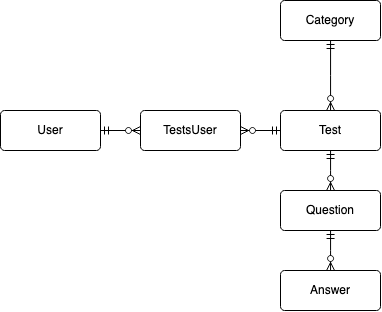

The diagram above was exported from draw.io. Its source (the exported page's mxGraphModel, read from the mxfile embedded in the PNG):
<mxGraphModel dx="652" dy="424" grid="1" gridSize="10" guides="1" tooltips="1" connect="1" arrows="1" fold="1" page="1" pageScale="1" pageWidth="850" pageHeight="1100" math="0" shadow="0" extFonts="Permanent Marker^https://fonts.googleapis.com/css?family=Permanent+Marker">
  <root>
    <mxCell id="0" />
    <mxCell id="1" parent="0" />
    <mxCell id="UcsxEq9Ohgozltu_6ruv-9" value="" style="edgeStyle=elbowEdgeStyle;rounded=0;orthogonalLoop=1;jettySize=auto;html=1;startArrow=ERzeroToMany;startFill=1;endArrow=ERmandOne;endFill=0;" parent="1" source="UcsxEq9Ohgozltu_6ruv-3" target="UcsxEq9Ohgozltu_6ruv-5" edge="1">
      <mxGeometry relative="1" as="geometry" />
    </mxCell>
    <mxCell id="UcsxEq9Ohgozltu_6ruv-11" value="" style="edgeStyle=elbowEdgeStyle;rounded=0;orthogonalLoop=1;jettySize=auto;html=1;startArrow=ERmandOne;startFill=0;endArrow=ERzeroToMany;endFill=1;" parent="1" source="UcsxEq9Ohgozltu_6ruv-3" target="UcsxEq9Ohgozltu_6ruv-6" edge="1">
      <mxGeometry relative="1" as="geometry" />
    </mxCell>
    <mxCell id="UcsxEq9Ohgozltu_6ruv-3" value="Test" style="rounded=1;arcSize=10;whiteSpace=wrap;html=1;align=center;" parent="1" vertex="1">
      <mxGeometry x="380" y="200" width="100" height="40" as="geometry" />
    </mxCell>
    <mxCell id="UcsxEq9Ohgozltu_6ruv-4" value="User" style="rounded=1;arcSize=10;whiteSpace=wrap;html=1;align=center;" parent="1" vertex="1">
      <mxGeometry x="100" y="200" width="100" height="40" as="geometry" />
    </mxCell>
    <mxCell id="UcsxEq9Ohgozltu_6ruv-5" value="Category" style="rounded=1;arcSize=10;whiteSpace=wrap;html=1;align=center;" parent="1" vertex="1">
      <mxGeometry x="380" y="90" width="100" height="40" as="geometry" />
    </mxCell>
    <mxCell id="UcsxEq9Ohgozltu_6ruv-12" value="" style="edgeStyle=elbowEdgeStyle;rounded=0;orthogonalLoop=1;jettySize=auto;html=1;startArrow=ERmandOne;startFill=0;endArrow=ERzeroToMany;endFill=1;" parent="1" source="UcsxEq9Ohgozltu_6ruv-6" target="UcsxEq9Ohgozltu_6ruv-7" edge="1">
      <mxGeometry relative="1" as="geometry" />
    </mxCell>
    <mxCell id="UcsxEq9Ohgozltu_6ruv-6" value="Question" style="rounded=1;arcSize=10;whiteSpace=wrap;html=1;align=center;" parent="1" vertex="1">
      <mxGeometry x="380" y="280" width="100" height="40" as="geometry" />
    </mxCell>
    <mxCell id="UcsxEq9Ohgozltu_6ruv-7" value="&lt;div&gt;Answer&lt;/div&gt;" style="rounded=1;arcSize=10;whiteSpace=wrap;html=1;align=center;" parent="1" vertex="1">
      <mxGeometry x="380" y="360" width="100" height="40" as="geometry" />
    </mxCell>
    <mxCell id="BvtO4X7T4FtKuPhyZggH-2" value="" style="edgeStyle=orthogonalEdgeStyle;rounded=0;orthogonalLoop=1;jettySize=auto;html=1;startArrow=ERzeroToMany;startFill=1;endArrow=ERmandOne;endFill=0;" edge="1" parent="1" source="BvtO4X7T4FtKuPhyZggH-1" target="UcsxEq9Ohgozltu_6ruv-3">
      <mxGeometry relative="1" as="geometry" />
    </mxCell>
    <mxCell id="BvtO4X7T4FtKuPhyZggH-3" value="" style="edgeStyle=orthogonalEdgeStyle;rounded=0;orthogonalLoop=1;jettySize=auto;html=1;startArrow=ERzeroToMany;startFill=1;endArrow=ERmandOne;endFill=0;" edge="1" parent="1" source="BvtO4X7T4FtKuPhyZggH-1" target="UcsxEq9Ohgozltu_6ruv-4">
      <mxGeometry relative="1" as="geometry" />
    </mxCell>
    <mxCell id="BvtO4X7T4FtKuPhyZggH-1" value="TestsUser" style="rounded=1;arcSize=10;whiteSpace=wrap;html=1;align=center;" vertex="1" parent="1">
      <mxGeometry x="240" y="200" width="100" height="40" as="geometry" />
    </mxCell>
  </root>
</mxGraphModel>